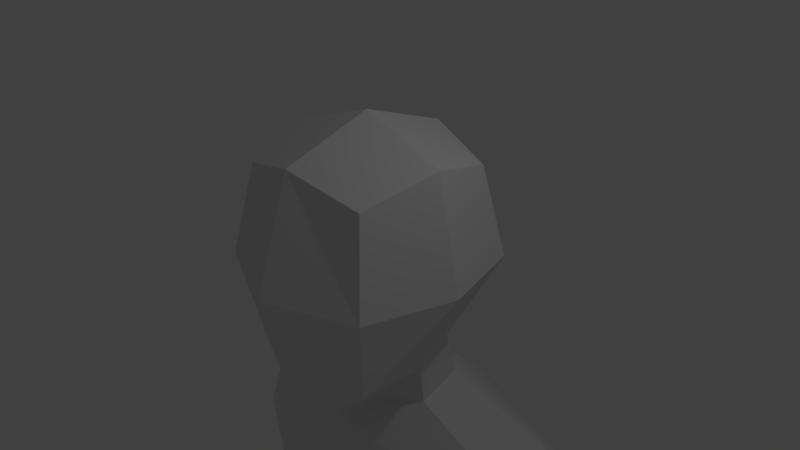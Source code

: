 # Source: humanoid.blend  (saved by Blender 2.78.0; exported with 4.5.12 LTS)
import bpy
from mathutils import Matrix  # noqa: F401  (used for matrix-valued properties, if any)

bpy.ops.wm.read_factory_settings(use_empty=True)
scene = bpy.context.scene
scene.name = 'Scene'

# ---- collections
col_collection_1 = bpy.data.collections.new('Collection 1'); scene.collection.children.link(col_collection_1)

# ---- materials (node trees are filled in below, after node groups)
mat_material = bpy.data.materials.new('Material')
mat_material.alpha_threshold = 0.0
mat_material.use_transparent_shadow = False
mat_material.roughness = 0.5
mat_material.line_color = (0.0, 0.0, 0.0, 1.0)

# ---- material node trees

# ---- world
world_world = bpy.data.worlds.new('World'); scene.world = world_world
world_world.color = (0.05088, 0.05088, 0.05088)
world_world.use_sun_shadow = False
world_world.sun_shadow_jitter_overblur = 0.0
world_world.cycles.sampling_method = 'MANUAL'

# ---- cameras
cam_camera = bpy.data.cameras.new('Camera')
cam_camera.clip_end = 100.0
cam_camera.lens = 35.0
cam_camera.sensor_width = 32.0
cam_camera.sensor_height = 18.0
cam_camera.ortho_scale = 7.314
cam_camera.dof.focus_distance = 0.0
cam_camera.dof.aperture_fstop = 128.0

# ---- lights
light_lamp = bpy.data.lights.new('Lamp', 'POINT')
light_lamp.transmission_factor = 0.0
light_lamp.cutoff_distance = 30.0
light_lamp.energy = 100.0
light_lamp.shadow_buffer_clip_start = 1.001
light_lamp.shadow_soft_size = 0.1
light_lamp.shadow_maximum_resolution = 0.006
light_lamp.use_absolute_resolution = True

# ---- meshes
me_cube = bpy.data.meshes.new('Cube')
me_cube.from_pydata([(0.6376, 0.8188, -1.3), (1.0, -1.0, -1.25), (-1.0, -1.0, -1.25), (-0.6376, 0.8188, -1.3), (1.0, 1.0, 1.25), (1.0, -1.0, 1.25), (-1.0, -1.0, 1.25), (-1.0, 1.0, 1.25), (0.7809, 0.1812, -1.479), (1.715e-07, 1.225, -1.53), (1.225, 1.225, 7.158e-09), (-5.761e-08, -1.225, -1.998), (1.225, -1.225, -1.173e-08), (-0.7809, 0.1812, -1.479), (-1.225, -1.225, -2.288e-09), (-1.225, 1.225, 1.107e-08), (1.225, -7.182e-07, 1.53), (3.705e-07, 1.225, 1.53), (-5.678e-07, -1.225, 1.53), (-1.225, 1.715e-07, 1.53), (3.613e-07, 1.732, 4.183e-08), (-1.574, 2.347e-07, 5.578e-09), (-4.504e-07, -1.732, -7.011e-09), (1.574, -4.201e-07, 2.925e-08), (-1.38e-07, -1.454e-07, 1.953), (1.08e-07, 0.02622, -2.164), (2.684e-07, 2.081, -2.704), (-1.994, 1.381, -2.704), (-2.442, 0.3789, -2.973), (1.994, 1.381, -2.704), (2.442, 0.3789, -2.973), (2.048e-07, -0.336, -2.704), (0.6183, 1.025, -2.001), (2.019e-07, 1.382, -2.073), (-0.7572, 0.2664, -2.073), (1.626e-07, 0.04115, -2.327), (-0.6183, 1.025, -2.001), (0.7572, 0.2664, -2.073), (2.583e-07, 1.904, -10.7), (-1.727, 1.367, -10.7), (-2.018, 0.6507, -10.7), (1.727, 1.367, -10.7), (2.018, 0.6507, -10.7), (2.032e-07, 0.1102, -10.7), (2.793, 0.2109, -3.979), (1.994, 2.04, -3.444), (2.684e-07, 2.43, -3.444), (-1.994, 2.028, -3.444), (2.048e-07, -0.5294, -4.187), (-2.793, 0.1993, -3.979), (2.442, 0.08547, -4.609), (2.684e-07, 2.43, -3.744), (2.047e-07, -0.5294, -4.609), (1.994, 1.791, -4.82), (-1.994, 1.78, -4.82), (-2.442, 0.08547, -4.609), (2.136, 0.3949, -6.375), (2.646e-07, 1.817, -6.375), (2.09e-07, -0.1167, -6.375), (1.744, 1.547, -6.375), (-1.744, 1.547, -6.375), (-2.136, 0.3949, -6.375), (1.844, 0.4103, -9.849), (2.661e-07, 1.752, -9.849), (2.181e-07, -0.07264, -9.849), (1.505, 1.498, -9.849), (-1.505, 1.498, -9.849), (-1.844, 0.4103, -9.849), (3.361, 2.268, -7.097), (-3.407, 2.251, -7.097), (3.026, 1.487, -3.832), (3.451, 0.8894, -4.048), (-3.83, 2.654, -7.097), (3.785, 2.671, -7.097), (-3.034, 1.421, -3.835), (-3.46, 0.8239, -4.052), (-3.714, 1.782, -7.097), (-4.233, 1.347, -7.097), (4.188, 1.364, -7.097), (3.669, 1.8, -7.097), (4.68, 1.889, -7.097), (4.373, 2.291, -7.097), (-4.424, 2.24, -7.097), (-4.731, 1.838, -7.097), (4.313, 2.283, -10.23), (-4.358, 2.261, -10.23), (-4.615, 2.339, -10.23), (4.57, 2.361, -10.23), (-4.545, 2.04, -10.23), (-4.859, 1.681, -10.23), (4.814, 1.704, -10.23), (4.499, 2.062, -10.23), (5.112, 2.101, -10.23), (4.926, 2.334, -10.23), (-4.975, 2.295, -10.23), (-5.162, 2.062, -10.23), (4.072, 2.426, -10.72), (-4.117, 2.407, -10.72), (-4.731, 2.533, -10.72), (4.687, 2.551, -10.72), (-4.118, 1.599, -10.72), (-4.725, 1.473, -10.72), (4.68, 1.492, -10.72), (4.073, 1.617, -10.72), (5.361, 1.7, -10.72), (5.261, 2.509, -10.72), (-5.312, 2.463, -10.72), (-5.412, 1.654, -10.72), (4.313, 2.283, -11.24), (-4.358, 2.261, -11.24), (-4.715, 2.339, -11.24), (4.67, 2.361, -11.24), (-4.345, 1.759, -11.24), (-4.759, 1.681, -11.24), (4.714, 1.704, -11.24), (4.299, 1.781, -11.24), (5.112, 1.833, -11.24), (5.026, 2.334, -11.24), (-5.075, 2.295, -11.24), (-5.162, 1.793, -11.24), (-0.8633, 1.758, -10.7), (-1.987, 1.076, -14.73), (-1.679, 0.3747, -14.73), (0.8633, 1.758, -10.7), (-1.057, 0.1102, -10.7), (1.057, 0.1102, -10.7), (0.1677, 1.512, -12.0), (7.794e-07, 1.512, -12.0), (0.2054, 0.2774, -12.0), (7.244e-07, 0.2774, -12.0), (-1.554, 1.41, -14.73), (-0.1677, 1.512, -12.0), (-0.2054, 0.2774, -12.0), (-2.222, 0.7136, -14.73), (1.987, 1.076, -14.73), (2.222, 0.7136, -14.73), (1.554, 1.41, -14.73), (1.679, 0.3747, -14.73), (1.13, 0.5418, -14.73), (1.105, 1.164, -14.73), (-1.13, 0.5418, -14.73), (-1.105, 1.164, -14.73), (-1.667, 0.5542, -18.44), (-1.877, 0.7031, -18.44), (-1.803, 0.904, -18.44), (-1.59, 1.102, -18.44), (1.803, 0.904, -18.44), (1.877, 0.7031, -18.44), (1.59, 1.102, -18.44), (1.667, 0.5542, -18.44), (1.327, 0.7214, -18.44), (1.312, 1.005, -18.44), (-1.327, 0.7214, -18.44), (-1.312, 1.005, -18.44), (-1.672, 0.4405, -19.1), (-2.238, 0.4405, -19.1), (-2.044, 1.112, -19.1), (-1.703, 1.376, -19.1), (2.044, 1.112, -19.1), (2.238, 0.4405, -19.1), (1.703, 1.376, -19.1), (1.672, 0.4405, -19.1), (1.137, 0.4081, -19.1), (1.344, 1.156, -19.1), (-1.137, 0.4081, -19.1), (-1.344, 1.156, -19.1), (-1.682, -1.56, -19.0), (-2.036, -1.56, -19.0), (2.036, -1.56, -19.0), (1.682, -1.56, -19.0), (1.397, -1.56, -19.0), (-1.397, -1.56, -19.0), (-1.68, -1.56, -19.1), (-2.068, -1.56, -19.1), (2.068, -1.56, -19.1), (1.68, -1.56, -19.1), (1.368, -1.56, -19.1), (-1.368, -1.56, -19.1), (1.669, -0.5027, -18.56), (2.058, -0.4282, -18.56), (2.238, -0.5595, -19.1), (1.672, -0.5595, -19.1), (1.271, -0.4191, -18.56), (1.137, -0.5271, -19.1), (-1.271, -0.4191, -18.56), (-1.669, -0.5027, -18.56), (-1.137, -0.5271, -19.1), (-1.672, -0.5595, -19.1), (-2.058, -0.4282, -18.56), (-2.238, -0.5595, -19.1), (1.496, 1.465, -8.112), (-1.496, 1.465, -8.112), (-1.832, 0.486, -8.112), (1.832, 0.486, -8.112), (2.608e-07, 1.707, -8.112), (2.131e-07, -0.02561, -8.112), (-1.239, -0.2939, -4.616), (1.24, -0.2968, -4.617), (-1.135, -0.1432, -6.461), (1.135, -0.1431, -6.461), (-0.9847, -0.07112, -9.84), (0.9847, -0.07112, -9.84), (0.9872, -0.02468, -8.124), (-0.9872, -0.02467, -8.124)], [], [(25, 11, 2, 13), (24, 19, 6, 18), (23, 16, 5, 12), (22, 18, 6, 14), (21, 19, 7, 15), (20, 9, 3, 15), (17, 20, 15, 7), (4, 10, 20, 17), (10, 0, 9, 20), (13, 21, 15, 3), (14, 6, 19, 21), (11, 22, 14, 2), (1, 12, 22, 11), (12, 5, 18, 22), (0, 10, 23, 8), (10, 4, 16, 23), (16, 24, 18, 5), (4, 17, 24, 16), (17, 7, 19, 24), (35, 34, 28, 31), (33, 32, 29, 26), (8, 1, 11, 25), (66, 63, 38, 120, 39), (65, 62, 42, 41), (34, 36, 27, 28), (37, 35, 31, 30), (36, 33, 26, 27), (32, 37, 30, 29), (0, 8, 37, 32), (3, 9, 33, 36), (8, 25, 35, 37), (13, 3, 36, 34), (9, 0, 32, 33), (25, 13, 34, 35), (13, 2, 14, 21), (1, 8, 23, 12), (38, 123, 126, 127), (43, 124, 132, 129), (200, 124, 43, 64), (63, 65, 41, 123, 38), (67, 66, 39, 40), (200, 67, 40, 124), (31, 28, 49, 48), (49, 28, 75), (26, 29, 45, 46), (30, 31, 48, 44), (83, 82, 94, 95), (27, 26, 46, 47), (48, 49, 55, 196, 52), (70, 71, 80, 81), (46, 45, 53, 51), (44, 48, 52, 197, 50), (49, 75, 83, 77), (47, 46, 51, 54), (58, 198, 203, 195), (55, 54, 60, 61), (51, 53, 59, 57), (52, 196, 198, 58), (53, 50, 56, 59), (54, 51, 57, 60), (125, 201, 64, 43), (192, 191, 66, 67), (194, 190, 65, 63), (195, 203, 200, 64), (190, 193, 62, 65), (191, 194, 63, 66), (29, 30, 71, 70), (45, 70, 81, 73), (45, 29, 70), (30, 44, 71), (28, 27, 74, 75), (27, 47, 74), (69, 76, 88, 85), (47, 54, 69, 72), (80, 78, 90, 92), (82, 72, 86, 94), (71, 44, 78, 80), (74, 47, 72, 82), (53, 45, 73, 68), (75, 74, 82, 83), (55, 49, 77, 76), (50, 53, 68, 79), (44, 50, 79, 78), (54, 55, 76, 69), (92, 90, 102, 104), (86, 85, 97, 98), (94, 86, 98, 106), (84, 87, 99, 96), (76, 77, 89, 88), (81, 80, 92, 93), (79, 68, 84, 91), (77, 83, 95, 89), (72, 69, 85, 86), (68, 73, 87, 84), (73, 81, 93, 87), (78, 79, 91, 90), (98, 97, 109, 110), (106, 98, 110, 118), (96, 99, 111, 108), (99, 105, 117, 111), (85, 88, 100, 97), (91, 84, 96, 103), (95, 94, 106, 107), (88, 89, 101, 100), (93, 92, 104, 105), (89, 95, 107, 101), (90, 91, 103, 102), (87, 93, 105, 99), (113, 110, 109, 112), (111, 114, 115, 108), (114, 111, 117, 116), (110, 113, 119, 118), (104, 102, 114, 116), (97, 100, 112, 109), (103, 96, 108, 115), (107, 106, 118, 119), (100, 101, 113, 112), (105, 104, 116, 117), (101, 107, 119, 113), (102, 103, 115, 114), (40, 39, 121, 133), (127, 129, 132, 131), (126, 128, 129, 127), (125, 43, 129, 128), (132, 124, 122, 140), (123, 41, 134, 136), (120, 38, 127, 131), (126, 123, 136, 139), (130, 141, 153, 145), (135, 137, 149, 147), (133, 121, 144, 143), (140, 122, 142, 152), (128, 126, 139, 138), (42, 125, 137, 135), (39, 120, 130, 121), (120, 131, 141, 130), (41, 42, 135, 134), (124, 40, 133, 122), (131, 132, 140, 141), (125, 128, 138, 137), (186, 184, 171, 177), (143, 144, 156, 155), (179, 178, 169, 168), (148, 146, 158, 160), (138, 139, 151, 150), (121, 130, 145, 144), (137, 138, 150, 149), (139, 136, 148, 151), (134, 135, 147, 146), (141, 140, 152, 153), (122, 133, 143, 142), (136, 134, 146, 148), (158, 159, 161, 160), (160, 161, 162, 163), (157, 154, 155, 156), (154, 157, 165, 164), (145, 153, 165, 157), (144, 145, 157, 156), (150, 151, 163, 162), (187, 186, 177, 172), (151, 148, 160, 163), (146, 147, 159, 158), (153, 152, 164, 165), (184, 185, 166, 171), (168, 169, 175, 174), (171, 166, 172, 177), (169, 170, 176, 175), (166, 167, 173, 172), (181, 180, 174, 175), (180, 179, 168, 174), (178, 182, 170, 169), (182, 183, 176, 170), (183, 181, 175, 176), (185, 188, 167, 166), (188, 189, 173, 167), (189, 187, 172, 173), (162, 161, 181, 183), (150, 162, 183, 182), (149, 150, 182, 178), (159, 147, 179, 180), (161, 159, 180, 181), (147, 149, 178, 179), (155, 154, 187, 189), (143, 155, 189, 188), (142, 143, 188, 185), (152, 142, 185, 184), (154, 164, 186, 187), (164, 152, 184, 186), (60, 57, 194, 191), (59, 56, 193, 190), (193, 202, 201, 62), (57, 59, 190, 194), (61, 60, 191, 192), (56, 199, 202, 193), (198, 61, 192, 203), (199, 58, 195, 202), (202, 195, 64, 201), (203, 192, 67, 200), (201, 125, 42, 62), (197, 52, 58, 199), (196, 55, 61, 198), (50, 197, 199, 56)])
me_cube.materials.append(mat_material)
me_cube.use_remesh_preserve_volume = False
me_cube.use_remesh_preserve_attributes = False
me_cube.use_mirror_vertex_groups = False
me_cube.update()

# ---- objects
ob_cube = bpy.data.objects.new('Cube', me_cube)
ob_lamp = bpy.data.objects.new('Lamp', light_lamp)
ob_camera = bpy.data.objects.new('Camera', cam_camera)

# ---- transforms, parenting, visibility, modifiers, constraints
ob_cube.location = (0.0, 0.0, 0.0)
ob_cube.lock_rotations_4d = False
ob_cube.empty_display_type = 'ARROWS'
ob_cube.lineart.crease_threshold = 0.0
ob_lamp.location = (4.076, 1.005, 5.904)
ob_lamp.rotation_euler = (0.6503, 0.05522, 1.866)
ob_lamp.lock_rotations_4d = False
ob_lamp.empty_display_type = 'ARROWS'
ob_lamp.color = (0.0, 0.0, 0.0, 0.0)
ob_lamp.lineart.crease_threshold = 0.0
ob_camera.location = (7.481, -6.508, 5.344)
ob_camera.rotation_euler = (1.109, 0.0, 0.8149)
ob_camera.lock_rotations_4d = False
ob_camera.empty_display_type = 'ARROWS'
ob_camera.color = (0.0, 0.0, 0.0, 0.0)
ob_camera.display_type = 'WIRE'
ob_camera.lineart.crease_threshold = 0.0

# ---- collection membership
col_collection_1.objects.link(ob_cube)
col_collection_1.objects.link(ob_lamp)
col_collection_1.objects.link(ob_camera)

# ---- scene / render settings (as saved in the file)
scene.camera = ob_camera
scene.frame_start = 1; scene.frame_end = 250; scene.frame_set(1)
scene.render.engine = 'BLENDER_EEVEE_NEXT'
scene.render.resolution_percentage = 50
scene.render.dither_intensity = 0.0
scene.cycles.use_denoising = False
scene.cycles.samples = 128
scene.cycles.sampling_pattern = 'TABULATED_SOBOL'
scene.cycles.light_sampling_threshold = 0.0
scene.cycles.use_adaptive_sampling = False
scene.cycles.use_light_tree = False
scene.cycles.blur_glossy = 0.0
scene.cycles.sample_clamp_indirect = 0.0
scene.view_settings.view_transform = 'Standard'
bpy.context.view_layer.update()
